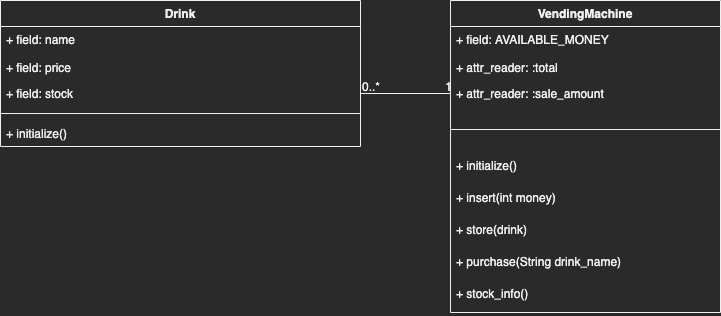

The diagram above was exported from draw.io. Its source (the exported page's mxGraphModel, read from the mxfile embedded in the PNG):
<mxGraphModel dx="2037" dy="1977" grid="1" gridSize="10" guides="1" tooltips="1" connect="1" arrows="1" fold="1" page="1" pageScale="1" pageWidth="827" pageHeight="1169" math="0" shadow="0">
  <root>
    <mxCell id="0" />
    <mxCell id="1" parent="0" />
    <mxCell id="90" value="" style="endArrow=none;html=1;rounded=0;exitX=1;exitY=0.5;exitDx=0;exitDy=0;" parent="1" source="13" edge="1">
      <mxGeometry relative="1" as="geometry">
        <mxPoint x="348" y="510" as="sourcePoint" />
        <mxPoint x="538" y="523" as="targetPoint" />
      </mxGeometry>
    </mxCell>
    <mxCell id="91" value="0..*" style="resizable=0;html=1;align=left;verticalAlign=bottom;" parent="90" connectable="0" vertex="1">
      <mxGeometry x="-1" relative="1" as="geometry" />
    </mxCell>
    <mxCell id="92" value="1" style="resizable=0;html=1;align=right;verticalAlign=bottom;" parent="90" connectable="0" vertex="1">
      <mxGeometry x="1" relative="1" as="geometry" />
    </mxCell>
    <mxCell id="2" value="Drink" style="swimlane;fontStyle=1;align=center;verticalAlign=top;childLayout=stackLayout;horizontal=1;startSize=26;horizontalStack=0;resizeParent=1;resizeParentMax=0;resizeLast=0;collapsible=1;marginBottom=0;" parent="1" vertex="1">
      <mxGeometry x="88" y="430" width="360" height="146" as="geometry" />
    </mxCell>
    <mxCell id="3" value="+ field: name&#10;" style="text;strokeColor=none;fillColor=none;align=left;verticalAlign=top;spacingLeft=4;spacingRight=4;overflow=hidden;rotatable=0;points=[[0,0.5],[1,0.5]];portConstraint=eastwest;" parent="2" vertex="1">
      <mxGeometry y="26" width="360" height="28" as="geometry" />
    </mxCell>
    <mxCell id="12" value="+ field: price" style="text;strokeColor=none;fillColor=none;align=left;verticalAlign=top;spacingLeft=4;spacingRight=4;overflow=hidden;rotatable=0;points=[[0,0.5],[1,0.5]];portConstraint=eastwest;" parent="2" vertex="1">
      <mxGeometry y="54" width="360" height="26" as="geometry" />
    </mxCell>
    <mxCell id="13" value="+ field: stock&#10;" style="text;strokeColor=none;fillColor=none;align=left;verticalAlign=top;spacingLeft=4;spacingRight=4;overflow=hidden;rotatable=0;points=[[0,0.5],[1,0.5]];portConstraint=eastwest;" parent="2" vertex="1">
      <mxGeometry y="80" width="360" height="26" as="geometry" />
    </mxCell>
    <mxCell id="4" value="" style="line;strokeWidth=1;fillColor=none;align=left;verticalAlign=middle;spacingTop=-1;spacingLeft=3;spacingRight=3;rotatable=0;labelPosition=right;points=[];portConstraint=eastwest;" parent="2" vertex="1">
      <mxGeometry y="106" width="360" height="14" as="geometry" />
    </mxCell>
    <mxCell id="93" value="+ initialize()" style="text;strokeColor=none;fillColor=none;align=left;verticalAlign=top;spacingLeft=4;spacingRight=4;overflow=hidden;rotatable=0;points=[[0,0.5],[1,0.5]];portConstraint=eastwest;" parent="2" vertex="1">
      <mxGeometry y="120" width="360" height="26" as="geometry" />
    </mxCell>
    <mxCell id="61" value="VendingMachine" style="swimlane;fontStyle=1;align=center;verticalAlign=top;childLayout=stackLayout;horizontal=1;startSize=26;horizontalStack=0;resizeParent=1;resizeParentMax=0;resizeLast=0;collapsible=1;marginBottom=0;" parent="1" vertex="1">
      <mxGeometry x="538" y="430" width="270" height="312" as="geometry" />
    </mxCell>
    <mxCell id="62" value="+ field: AVAILABLE_MONEY&#10;" style="text;strokeColor=none;fillColor=none;align=left;verticalAlign=top;spacingLeft=4;spacingRight=4;overflow=hidden;rotatable=0;points=[[0,0.5],[1,0.5]];portConstraint=eastwest;" parent="61" vertex="1">
      <mxGeometry y="26" width="270" height="28" as="geometry" />
    </mxCell>
    <mxCell id="98" value="+ attr_reader: :total" style="text;strokeColor=none;fillColor=none;align=left;verticalAlign=top;spacingLeft=4;spacingRight=4;overflow=hidden;rotatable=0;points=[[0,0.5],[1,0.5]];portConstraint=eastwest;" parent="61" vertex="1">
      <mxGeometry y="54" width="270" height="26" as="geometry" />
    </mxCell>
    <mxCell id="100" value="+ attr_reader: :sale_amount" style="text;strokeColor=none;fillColor=none;align=left;verticalAlign=top;spacingLeft=4;spacingRight=4;overflow=hidden;rotatable=0;points=[[0,0.5],[1,0.5]];portConstraint=eastwest;" parent="61" vertex="1">
      <mxGeometry y="80" width="270" height="26" as="geometry" />
    </mxCell>
    <mxCell id="65" value="" style="line;strokeWidth=1;fillColor=none;align=left;verticalAlign=middle;spacingTop=-1;spacingLeft=3;spacingRight=3;rotatable=0;labelPosition=right;points=[];portConstraint=eastwest;" parent="61" vertex="1">
      <mxGeometry y="106" width="270" height="46" as="geometry" />
    </mxCell>
    <mxCell id="66" value="+ initialize()" style="text;strokeColor=none;fillColor=none;align=left;verticalAlign=top;spacingLeft=4;spacingRight=4;overflow=hidden;rotatable=0;points=[[0,0.5],[1,0.5]];portConstraint=eastwest;" parent="61" vertex="1">
      <mxGeometry y="152" width="270" height="32" as="geometry" />
    </mxCell>
    <mxCell id="67" value="+ insert(int money)" style="text;strokeColor=none;fillColor=none;align=left;verticalAlign=top;spacingLeft=4;spacingRight=4;overflow=hidden;rotatable=0;points=[[0,0.5],[1,0.5]];portConstraint=eastwest;" parent="61" vertex="1">
      <mxGeometry y="184" width="270" height="32" as="geometry" />
    </mxCell>
    <mxCell id="68" value="+ store(drink)" style="text;strokeColor=none;fillColor=none;align=left;verticalAlign=top;spacingLeft=4;spacingRight=4;overflow=hidden;rotatable=0;points=[[0,0.5],[1,0.5]];portConstraint=eastwest;" parent="61" vertex="1">
      <mxGeometry y="216" width="270" height="32" as="geometry" />
    </mxCell>
    <mxCell id="69" value="+ purchase(String drink_name)" style="text;strokeColor=none;fillColor=none;align=left;verticalAlign=top;spacingLeft=4;spacingRight=4;overflow=hidden;rotatable=0;points=[[0,0.5],[1,0.5]];portConstraint=eastwest;" parent="61" vertex="1">
      <mxGeometry y="248" width="270" height="32" as="geometry" />
    </mxCell>
    <mxCell id="70" value="+ stock_info()" style="text;strokeColor=none;fillColor=none;align=left;verticalAlign=top;spacingLeft=4;spacingRight=4;overflow=hidden;rotatable=0;points=[[0,0.5],[1,0.5]];portConstraint=eastwest;" parent="61" vertex="1">
      <mxGeometry y="280" width="270" height="32" as="geometry" />
    </mxCell>
  </root>
</mxGraphModel>